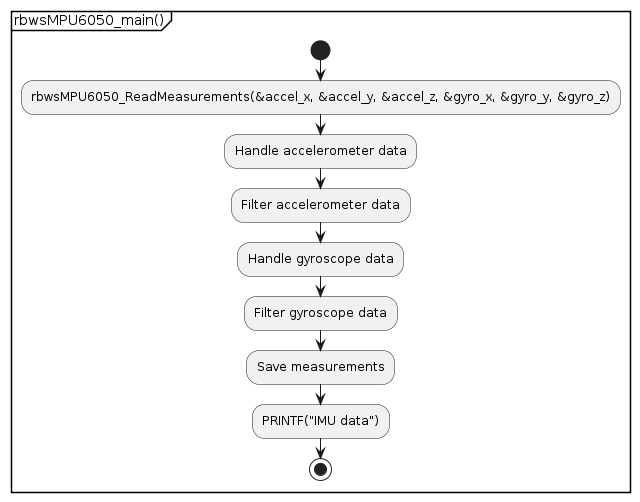

The diagram above was rendered by PlantUML. Its source (embedded in the PNG):
@startuml
partition "rbwsMPU6050_main()" {
  start
  :rbwsMPU6050_ReadMeasurements(&accel_x, &accel_y, &accel_z, &gyro_x, &gyro_y, &gyro_z);
  :Handle accelerometer data;
  :Filter accelerometer data;
  :Handle gyroscope data;
  :Filter gyroscope data;
  :Save measurements;
  :PRINTF("IMU data");
  stop
}
@enduml